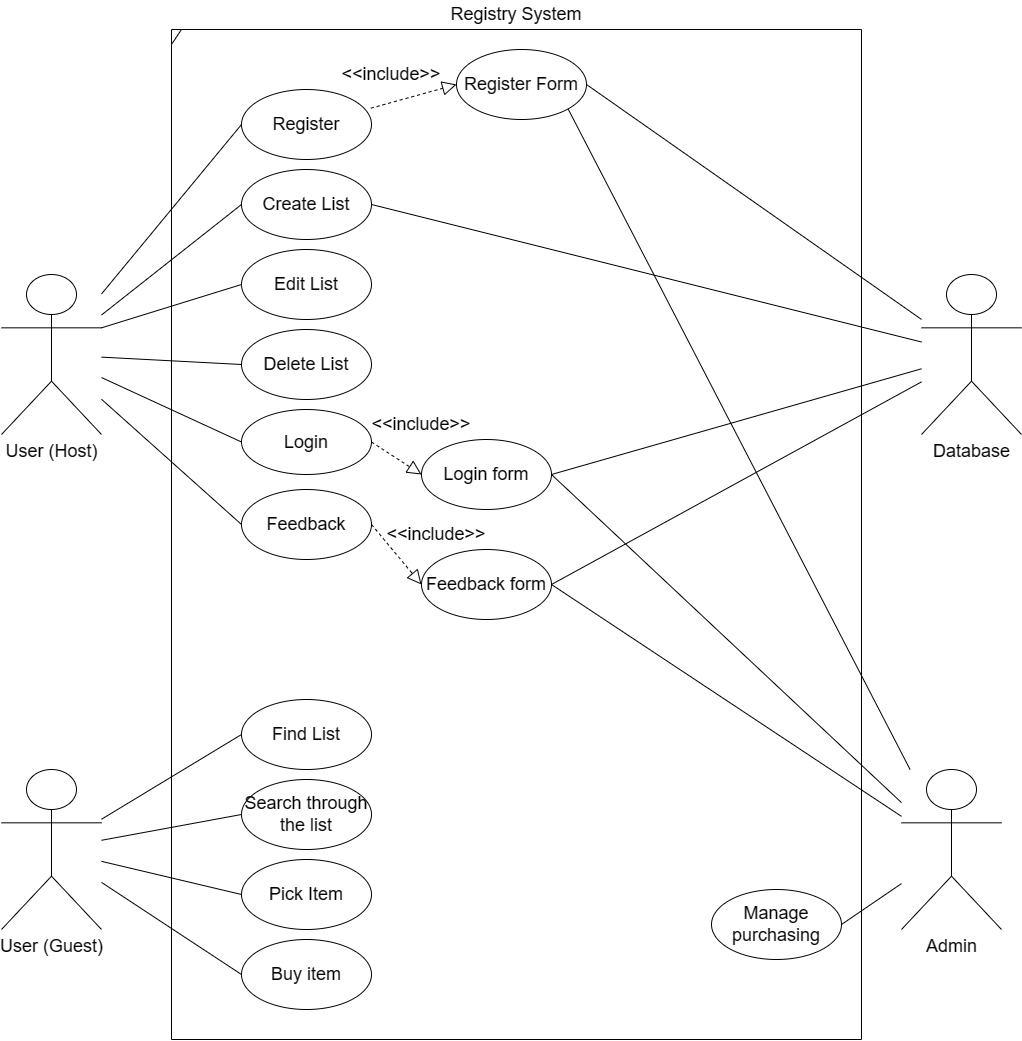

The diagram above was exported from draw.io. Its source (the exported page's mxGraphModel, read from the mxfile embedded in the PNG):
<mxGraphModel dx="1902" dy="882" grid="1" gridSize="10" guides="1" tooltips="1" connect="1" arrows="1" fold="1" page="1" pageScale="1" pageWidth="1100" pageHeight="850" math="0" shadow="0">
  <root>
    <mxCell id="0" />
    <mxCell id="1" parent="0" />
    <mxCell id="9KMyXiRlEzwQMYIOM-fQ-19" value="" style="endArrow=none;html=1;rounded=0;entryX=0;entryY=0.5;entryDx=0;entryDy=0;" parent="1" source="AjhsXx5anEHxdNrK05qR-17" target="9KMyXiRlEzwQMYIOM-fQ-6" edge="1">
      <mxGeometry width="50" height="50" relative="1" as="geometry">
        <mxPoint x="176.5" y="370.07500000000005" as="sourcePoint" />
        <mxPoint x="120" y="90" as="targetPoint" />
      </mxGeometry>
    </mxCell>
    <mxCell id="9KMyXiRlEzwQMYIOM-fQ-20" value="" style="endArrow=none;html=1;rounded=0;entryX=0;entryY=0.5;entryDx=0;entryDy=0;" parent="1" source="AjhsXx5anEHxdNrK05qR-17" target="9KMyXiRlEzwQMYIOM-fQ-10" edge="1">
      <mxGeometry width="50" height="50" relative="1" as="geometry">
        <mxPoint x="190" y="370" as="sourcePoint" />
        <mxPoint x="130" y="100" as="targetPoint" />
      </mxGeometry>
    </mxCell>
    <mxCell id="9KMyXiRlEzwQMYIOM-fQ-21" value="" style="endArrow=none;html=1;rounded=0;entryX=0;entryY=0.5;entryDx=0;entryDy=0;" parent="1" source="ZKeQbZkVuhnbLTDmH3Bt-3" target="ZKeQbZkVuhnbLTDmH3Bt-8" edge="1">
      <mxGeometry width="50" height="50" relative="1" as="geometry">
        <mxPoint x="170" y="780" as="sourcePoint" />
        <mxPoint x="250" y="570" as="targetPoint" />
      </mxGeometry>
    </mxCell>
    <mxCell id="9KMyXiRlEzwQMYIOM-fQ-22" value="" style="endArrow=none;html=1;rounded=0;entryX=0;entryY=0.5;entryDx=0;entryDy=0;" parent="1" source="AjhsXx5anEHxdNrK05qR-17" target="9KMyXiRlEzwQMYIOM-fQ-12" edge="1">
      <mxGeometry width="50" height="50" relative="1" as="geometry">
        <mxPoint x="190" y="407.5" as="sourcePoint" />
        <mxPoint x="150" y="120" as="targetPoint" />
      </mxGeometry>
    </mxCell>
    <mxCell id="9KMyXiRlEzwQMYIOM-fQ-23" value="" style="endArrow=none;html=1;rounded=0;entryX=0;entryY=0.5;entryDx=0;entryDy=0;" parent="1" source="AjhsXx5anEHxdNrK05qR-17" target="AjhsXx5anEHxdNrK05qR-2" edge="1">
      <mxGeometry width="50" height="50" relative="1" as="geometry">
        <mxPoint x="190" y="426.25" as="sourcePoint" />
        <mxPoint x="250" y="480" as="targetPoint" />
      </mxGeometry>
    </mxCell>
    <mxCell id="9KMyXiRlEzwQMYIOM-fQ-24" value="" style="endArrow=none;html=1;rounded=0;exitX=1;exitY=0.3333333333333333;exitDx=0;exitDy=0;entryX=0;entryY=0.5;entryDx=0;entryDy=0;exitPerimeter=0;" parent="1" source="AjhsXx5anEHxdNrK05qR-17" target="9KMyXiRlEzwQMYIOM-fQ-11" edge="1">
      <mxGeometry width="50" height="50" relative="1" as="geometry">
        <mxPoint x="190" y="388.75" as="sourcePoint" />
        <mxPoint x="170" y="140" as="targetPoint" />
      </mxGeometry>
    </mxCell>
    <mxCell id="9KMyXiRlEzwQMYIOM-fQ-25" value="" style="endArrow=none;html=1;rounded=0;entryX=0;entryY=0.5;entryDx=0;entryDy=0;" parent="1" source="ZKeQbZkVuhnbLTDmH3Bt-3" target="AjhsXx5anEHxdNrK05qR-3" edge="1">
      <mxGeometry width="50" height="50" relative="1" as="geometry">
        <mxPoint x="150" y="870" as="sourcePoint" />
        <mxPoint x="260" y="730" as="targetPoint" />
      </mxGeometry>
    </mxCell>
    <mxCell id="9KMyXiRlEzwQMYIOM-fQ-6" value="&lt;span style=&quot;font-size: 18px;&quot;&gt;Register&lt;/span&gt;" style="ellipse;whiteSpace=wrap;html=1;align=center;" parent="1" vertex="1">
      <mxGeometry x="270" y="90" width="130" height="70" as="geometry" />
    </mxCell>
    <mxCell id="9KMyXiRlEzwQMYIOM-fQ-10" value="&lt;font style=&quot;font-size: 18px;&quot;&gt;Create List&lt;/font&gt;" style="ellipse;whiteSpace=wrap;html=1;align=center;" parent="1" vertex="1">
      <mxGeometry x="270" y="170" width="130" height="70" as="geometry" />
    </mxCell>
    <mxCell id="9KMyXiRlEzwQMYIOM-fQ-11" value="&lt;font style=&quot;font-size: 18px;&quot;&gt;Edit List&lt;/font&gt;" style="ellipse;whiteSpace=wrap;html=1;align=center;" parent="1" vertex="1">
      <mxGeometry x="270" y="250" width="130" height="70" as="geometry" />
    </mxCell>
    <mxCell id="9KMyXiRlEzwQMYIOM-fQ-12" value="&lt;font style=&quot;font-size: 18px;&quot;&gt;Login&lt;/font&gt;" style="ellipse;whiteSpace=wrap;html=1;align=center;" parent="1" vertex="1">
      <mxGeometry x="270" y="410" width="130" height="65" as="geometry" />
    </mxCell>
    <mxCell id="AjhsXx5anEHxdNrK05qR-2" value="&lt;font style=&quot;font-size: 18px;&quot;&gt;Feedback&lt;/font&gt;" style="ellipse;whiteSpace=wrap;html=1;align=center;" parent="1" vertex="1">
      <mxGeometry x="270" y="490" width="130" height="70" as="geometry" />
    </mxCell>
    <mxCell id="AjhsXx5anEHxdNrK05qR-4" value="&lt;font style=&quot;font-size: 18px;&quot;&gt;Search through the list&lt;/font&gt;" style="ellipse;whiteSpace=wrap;html=1;align=center;" parent="1" vertex="1">
      <mxGeometry x="270" y="780" width="130" height="70" as="geometry" />
    </mxCell>
    <mxCell id="AjhsXx5anEHxdNrK05qR-3" value="&lt;font style=&quot;font-size: 18px;&quot;&gt;Buy item&lt;/font&gt;" style="ellipse;whiteSpace=wrap;html=1;align=center;" parent="1" vertex="1">
      <mxGeometry x="270" y="940" width="130" height="70" as="geometry" />
    </mxCell>
    <mxCell id="AjhsXx5anEHxdNrK05qR-10" value="" style="endArrow=block;dashed=1;endFill=0;endSize=12;html=1;rounded=0;exitX=0.995;exitY=0.267;exitDx=0;exitDy=0;exitPerimeter=0;entryX=0;entryY=0.5;entryDx=0;entryDy=0;" parent="1" source="9KMyXiRlEzwQMYIOM-fQ-6" target="AjhsXx5anEHxdNrK05qR-11" edge="1">
      <mxGeometry width="160" relative="1" as="geometry">
        <mxPoint x="430" y="70" as="sourcePoint" />
        <mxPoint x="430" y="80" as="targetPoint" />
      </mxGeometry>
    </mxCell>
    <mxCell id="AjhsXx5anEHxdNrK05qR-11" value="&lt;span style=&quot;font-size: 18px;&quot;&gt;Register Form&lt;/span&gt;" style="ellipse;whiteSpace=wrap;html=1;align=center;" parent="1" vertex="1">
      <mxGeometry x="485" y="50" width="130" height="70" as="geometry" />
    </mxCell>
    <mxCell id="AjhsXx5anEHxdNrK05qR-12" value="&lt;font style=&quot;font-size: 18px;&quot;&gt;Login form&lt;/font&gt;" style="ellipse;whiteSpace=wrap;html=1;align=center;" parent="1" vertex="1">
      <mxGeometry x="450" y="440" width="130" height="70" as="geometry" />
    </mxCell>
    <mxCell id="AjhsXx5anEHxdNrK05qR-13" value="" style="endArrow=block;dashed=1;endFill=0;endSize=12;html=1;rounded=0;exitX=1;exitY=0.5;exitDx=0;exitDy=0;entryX=0;entryY=0.5;entryDx=0;entryDy=0;" parent="1" source="9KMyXiRlEzwQMYIOM-fQ-12" target="AjhsXx5anEHxdNrK05qR-12" edge="1">
      <mxGeometry width="160" relative="1" as="geometry">
        <mxPoint x="410" y="160" as="sourcePoint" />
        <mxPoint x="420" y="350" as="targetPoint" />
      </mxGeometry>
    </mxCell>
    <mxCell id="AjhsXx5anEHxdNrK05qR-14" value="&lt;font style=&quot;font-size: 18px;&quot;&gt;&amp;lt;&amp;lt;include&amp;gt;&amp;gt;&lt;/font&gt;" style="text;html=1;align=center;verticalAlign=middle;whiteSpace=wrap;rounded=0;" parent="1" vertex="1">
      <mxGeometry x="390" y="60" width="60" height="30" as="geometry" />
    </mxCell>
    <mxCell id="AjhsXx5anEHxdNrK05qR-15" value="&lt;font style=&quot;font-size: 18px;&quot;&gt;&amp;lt;&amp;lt;include&amp;gt;&amp;gt;&lt;/font&gt;" style="text;html=1;align=center;verticalAlign=middle;whiteSpace=wrap;rounded=0;" parent="1" vertex="1">
      <mxGeometry x="415" y="410" width="70" height="30" as="geometry" />
    </mxCell>
    <mxCell id="AjhsXx5anEHxdNrK05qR-16" value="&lt;font style=&quot;font-size: 18px;&quot;&gt;Feedback form&lt;/font&gt;" style="ellipse;whiteSpace=wrap;html=1;align=center;" parent="1" vertex="1">
      <mxGeometry x="450" y="550" width="130" height="70" as="geometry" />
    </mxCell>
    <mxCell id="AjhsXx5anEHxdNrK05qR-17" value="&lt;span style=&quot;font-size: 18px;&quot;&gt;User (Host)&lt;/span&gt;" style="shape=umlActor;verticalLabelPosition=bottom;verticalAlign=top;html=1;" parent="1" vertex="1">
      <mxGeometry x="30" y="275" width="100" height="160" as="geometry" />
    </mxCell>
    <mxCell id="AjhsXx5anEHxdNrK05qR-20" value="&lt;font style=&quot;font-size: 18px;&quot;&gt;Admin&lt;/font&gt;" style="shape=umlActor;verticalLabelPosition=bottom;verticalAlign=top;html=1;" parent="1" vertex="1">
      <mxGeometry x="930" y="770" width="100" height="160" as="geometry" />
    </mxCell>
    <mxCell id="AjhsXx5anEHxdNrK05qR-21" value="&lt;font style=&quot;font-size: 18px;&quot;&gt;Database&lt;/font&gt;" style="shape=umlActor;verticalLabelPosition=bottom;verticalAlign=top;html=1;" parent="1" vertex="1">
      <mxGeometry x="950" y="275" width="100" height="160" as="geometry" />
    </mxCell>
    <mxCell id="AjhsXx5anEHxdNrK05qR-23" value="&lt;font style=&quot;font-size: 18px;&quot;&gt;&amp;lt;&amp;lt;include&amp;gt;&amp;gt;&lt;/font&gt;" style="text;html=1;align=center;verticalAlign=middle;whiteSpace=wrap;rounded=0;" parent="1" vertex="1">
      <mxGeometry x="430" y="520" width="70" height="30" as="geometry" />
    </mxCell>
    <mxCell id="AjhsXx5anEHxdNrK05qR-25" value="" style="endArrow=block;dashed=1;endFill=0;endSize=12;html=1;rounded=0;exitX=1;exitY=0.5;exitDx=0;exitDy=0;entryX=0;entryY=0.5;entryDx=0;entryDy=0;" parent="1" source="AjhsXx5anEHxdNrK05qR-2" target="AjhsXx5anEHxdNrK05qR-16" edge="1">
      <mxGeometry width="160" relative="1" as="geometry">
        <mxPoint x="410" y="453" as="sourcePoint" />
        <mxPoint x="440" y="430" as="targetPoint" />
      </mxGeometry>
    </mxCell>
    <mxCell id="AjhsXx5anEHxdNrK05qR-50" value="" style="endArrow=none;html=1;rounded=0;exitX=1;exitY=0.5;exitDx=0;exitDy=0;" parent="1" source="AjhsXx5anEHxdNrK05qR-12" target="AjhsXx5anEHxdNrK05qR-20" edge="1">
      <mxGeometry width="50" height="50" relative="1" as="geometry">
        <mxPoint x="850" y="195" as="sourcePoint" />
        <mxPoint x="970" y="466" as="targetPoint" />
      </mxGeometry>
    </mxCell>
    <mxCell id="AjhsXx5anEHxdNrK05qR-51" value="" style="endArrow=none;html=1;rounded=0;exitX=1;exitY=0.5;exitDx=0;exitDy=0;" parent="1" source="AjhsXx5anEHxdNrK05qR-16" target="AjhsXx5anEHxdNrK05qR-20" edge="1">
      <mxGeometry width="50" height="50" relative="1" as="geometry">
        <mxPoint x="850" y="285" as="sourcePoint" />
        <mxPoint x="980" y="476" as="targetPoint" />
      </mxGeometry>
    </mxCell>
    <mxCell id="AjhsXx5anEHxdNrK05qR-52" value="" style="endArrow=none;html=1;rounded=0;exitX=1;exitY=0.5;exitDx=0;exitDy=0;" parent="1" source="AjhsXx5anEHxdNrK05qR-16" target="AjhsXx5anEHxdNrK05qR-21" edge="1">
      <mxGeometry width="50" height="50" relative="1" as="geometry">
        <mxPoint x="840" y="175" as="sourcePoint" />
        <mxPoint x="990" y="486" as="targetPoint" />
      </mxGeometry>
    </mxCell>
    <mxCell id="AjhsXx5anEHxdNrK05qR-53" value="" style="endArrow=none;html=1;rounded=0;exitX=1;exitY=0.5;exitDx=0;exitDy=0;" parent="1" source="AjhsXx5anEHxdNrK05qR-12" target="AjhsXx5anEHxdNrK05qR-21" edge="1">
      <mxGeometry width="50" height="50" relative="1" as="geometry">
        <mxPoint x="840" y="255" as="sourcePoint" />
        <mxPoint x="920" y="510" as="targetPoint" />
      </mxGeometry>
    </mxCell>
    <mxCell id="AjhsXx5anEHxdNrK05qR-54" value="" style="endArrow=none;html=1;rounded=0;exitX=1;exitY=0.5;exitDx=0;exitDy=0;" parent="1" source="9KMyXiRlEzwQMYIOM-fQ-10" target="AjhsXx5anEHxdNrK05qR-21" edge="1">
      <mxGeometry width="50" height="50" relative="1" as="geometry">
        <mxPoint x="840" y="335" as="sourcePoint" />
        <mxPoint x="1010" y="506" as="targetPoint" />
      </mxGeometry>
    </mxCell>
    <mxCell id="AjhsXx5anEHxdNrK05qR-56" value="" style="shape=umlFrame;whiteSpace=wrap;html=1;pointerEvents=0;width=10;height=15;" parent="1" vertex="1">
      <mxGeometry x="200" y="30" width="690" height="1010" as="geometry" />
    </mxCell>
    <mxCell id="ZKeQbZkVuhnbLTDmH3Bt-3" value="&lt;span style=&quot;font-size: 18px;&quot;&gt;User (Guest)&lt;/span&gt;" style="shape=umlActor;verticalLabelPosition=bottom;verticalAlign=top;html=1;" parent="1" vertex="1">
      <mxGeometry x="30" y="770" width="100" height="160" as="geometry" />
    </mxCell>
    <mxCell id="ZKeQbZkVuhnbLTDmH3Bt-4" value="&lt;font style=&quot;font-size: 18px;&quot;&gt;Delete List&lt;/font&gt;" style="ellipse;whiteSpace=wrap;html=1;align=center;" parent="1" vertex="1">
      <mxGeometry x="270" y="330" width="130" height="70" as="geometry" />
    </mxCell>
    <mxCell id="ZKeQbZkVuhnbLTDmH3Bt-7" value="" style="endArrow=none;html=1;rounded=0;entryX=0;entryY=0.5;entryDx=0;entryDy=0;" parent="1" source="AjhsXx5anEHxdNrK05qR-17" target="ZKeQbZkVuhnbLTDmH3Bt-4" edge="1">
      <mxGeometry width="50" height="50" relative="1" as="geometry">
        <mxPoint x="650" y="460" as="sourcePoint" />
        <mxPoint x="700" y="410" as="targetPoint" />
      </mxGeometry>
    </mxCell>
    <mxCell id="ZKeQbZkVuhnbLTDmH3Bt-8" value="&lt;font style=&quot;font-size: 18px;&quot;&gt;Find List&lt;/font&gt;" style="ellipse;whiteSpace=wrap;html=1;align=center;" parent="1" vertex="1">
      <mxGeometry x="270" y="700" width="130" height="70" as="geometry" />
    </mxCell>
    <mxCell id="ZKeQbZkVuhnbLTDmH3Bt-9" value="&lt;font style=&quot;font-size: 18px;&quot;&gt;Pick Item&lt;/font&gt;" style="ellipse;whiteSpace=wrap;html=1;align=center;" parent="1" vertex="1">
      <mxGeometry x="270" y="860" width="130" height="70" as="geometry" />
    </mxCell>
    <mxCell id="ZKeQbZkVuhnbLTDmH3Bt-10" value="" style="endArrow=none;html=1;rounded=0;entryX=0;entryY=0.5;entryDx=0;entryDy=0;" parent="1" source="ZKeQbZkVuhnbLTDmH3Bt-3" target="AjhsXx5anEHxdNrK05qR-4" edge="1">
      <mxGeometry width="50" height="50" relative="1" as="geometry">
        <mxPoint x="180" y="790" as="sourcePoint" />
        <mxPoint x="230" y="840" as="targetPoint" />
      </mxGeometry>
    </mxCell>
    <mxCell id="ZKeQbZkVuhnbLTDmH3Bt-11" value="" style="endArrow=none;html=1;rounded=0;entryX=0;entryY=0.5;entryDx=0;entryDy=0;" parent="1" source="ZKeQbZkVuhnbLTDmH3Bt-3" target="ZKeQbZkVuhnbLTDmH3Bt-9" edge="1">
      <mxGeometry width="50" height="50" relative="1" as="geometry">
        <mxPoint x="160" y="850" as="sourcePoint" />
        <mxPoint x="260" y="885" as="targetPoint" />
      </mxGeometry>
    </mxCell>
    <mxCell id="ZKeQbZkVuhnbLTDmH3Bt-15" value="" style="endArrow=none;html=1;rounded=0;exitX=1;exitY=0.5;exitDx=0;exitDy=0;" parent="1" source="2MtBKii99KAzjqXICKLZ-1" target="AjhsXx5anEHxdNrK05qR-20" edge="1">
      <mxGeometry width="50" height="50" relative="1" as="geometry">
        <mxPoint x="760" y="910" as="sourcePoint" />
        <mxPoint x="940" y="813" as="targetPoint" />
      </mxGeometry>
    </mxCell>
    <mxCell id="ZKeQbZkVuhnbLTDmH3Bt-16" value="" style="endArrow=none;html=1;rounded=0;exitX=1;exitY=0.5;exitDx=0;exitDy=0;" parent="1" source="AjhsXx5anEHxdNrK05qR-11" target="AjhsXx5anEHxdNrK05qR-21" edge="1">
      <mxGeometry width="50" height="50" relative="1" as="geometry">
        <mxPoint x="410" y="215" as="sourcePoint" />
        <mxPoint x="930" y="190" as="targetPoint" />
      </mxGeometry>
    </mxCell>
    <mxCell id="ZKeQbZkVuhnbLTDmH3Bt-17" value="" style="endArrow=none;html=1;rounded=0;exitX=1;exitY=1;exitDx=0;exitDy=0;" parent="1" source="AjhsXx5anEHxdNrK05qR-11" target="AjhsXx5anEHxdNrK05qR-20" edge="1">
      <mxGeometry width="50" height="50" relative="1" as="geometry">
        <mxPoint x="590" y="485" as="sourcePoint" />
        <mxPoint x="940" y="660" as="targetPoint" />
      </mxGeometry>
    </mxCell>
    <mxCell id="ZKeQbZkVuhnbLTDmH3Bt-18" value="&lt;font style=&quot;font-size: 18px;&quot;&gt;Registry System&lt;/font&gt;" style="text;html=1;align=center;verticalAlign=middle;whiteSpace=wrap;rounded=0;" parent="1" vertex="1">
      <mxGeometry x="455" width="180" height="30" as="geometry" />
    </mxCell>
    <mxCell id="2MtBKii99KAzjqXICKLZ-1" value="&lt;font style=&quot;font-size: 18px;&quot;&gt;Manage purchasing&lt;/font&gt;" style="ellipse;whiteSpace=wrap;html=1;align=center;" parent="1" vertex="1">
      <mxGeometry x="740" y="890" width="130" height="70" as="geometry" />
    </mxCell>
  </root>
</mxGraphModel>